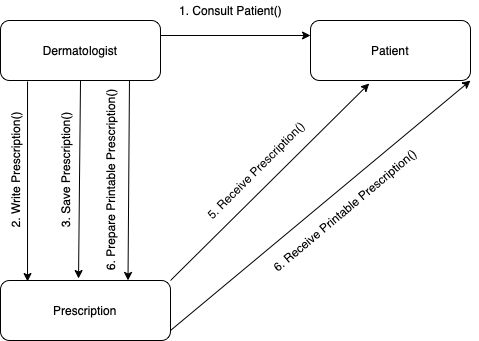

The diagram above was exported from draw.io. Its source (the exported page's mxGraphModel, read from the mxfile embedded in the PNG):
<mxGraphModel dx="946" dy="645" grid="1" gridSize="10" guides="1" tooltips="1" connect="1" arrows="1" fold="1" page="1" pageScale="1" pageWidth="827" pageHeight="1169" math="0" shadow="0">
  <root>
    <mxCell id="0" />
    <mxCell id="1" parent="0" />
    <mxCell id="GmfI11WTLlUSnnXX6vW--4" style="edgeStyle=orthogonalEdgeStyle;rounded=0;orthogonalLoop=1;jettySize=auto;html=1;exitX=1;exitY=0.25;exitDx=0;exitDy=0;entryX=0;entryY=0.25;entryDx=0;entryDy=0;" edge="1" parent="1" source="GmfI11WTLlUSnnXX6vW--1" target="GmfI11WTLlUSnnXX6vW--3">
      <mxGeometry relative="1" as="geometry" />
    </mxCell>
    <mxCell id="GmfI11WTLlUSnnXX6vW--11" style="edgeStyle=none;rounded=0;orthogonalLoop=1;jettySize=auto;html=1;exitX=0.169;exitY=1.017;exitDx=0;exitDy=0;entryX=0.159;entryY=0.017;entryDx=0;entryDy=0;exitPerimeter=0;entryPerimeter=0;" edge="1" parent="1" source="GmfI11WTLlUSnnXX6vW--1" target="GmfI11WTLlUSnnXX6vW--2">
      <mxGeometry relative="1" as="geometry">
        <mxPoint x="110" y="320" as="targetPoint" />
      </mxGeometry>
    </mxCell>
    <mxCell id="GmfI11WTLlUSnnXX6vW--12" style="edgeStyle=none;rounded=0;orthogonalLoop=1;jettySize=auto;html=1;exitX=0.5;exitY=1;exitDx=0;exitDy=0;entryX=0.459;entryY=-0.033;entryDx=0;entryDy=0;entryPerimeter=0;" edge="1" parent="1" source="GmfI11WTLlUSnnXX6vW--1" target="GmfI11WTLlUSnnXX6vW--2">
      <mxGeometry relative="1" as="geometry" />
    </mxCell>
    <mxCell id="GmfI11WTLlUSnnXX6vW--13" style="edgeStyle=none;rounded=0;orthogonalLoop=1;jettySize=auto;html=1;exitX=0.806;exitY=1;exitDx=0;exitDy=0;entryX=0.75;entryY=0;entryDx=0;entryDy=0;exitPerimeter=0;" edge="1" parent="1" source="GmfI11WTLlUSnnXX6vW--1" target="GmfI11WTLlUSnnXX6vW--2">
      <mxGeometry relative="1" as="geometry" />
    </mxCell>
    <mxCell id="GmfI11WTLlUSnnXX6vW--1" value="Dermatologist" style="rounded=1;whiteSpace=wrap;html=1;" vertex="1" parent="1">
      <mxGeometry x="70" y="110" width="160" height="60" as="geometry" />
    </mxCell>
    <mxCell id="GmfI11WTLlUSnnXX6vW--10" style="rounded=0;orthogonalLoop=1;jettySize=auto;html=1;exitX=1;exitY=0;exitDx=0;exitDy=0;entryX=0.367;entryY=1.05;entryDx=0;entryDy=0;entryPerimeter=0;" edge="1" parent="1" source="GmfI11WTLlUSnnXX6vW--2" target="GmfI11WTLlUSnnXX6vW--3">
      <mxGeometry relative="1" as="geometry" />
    </mxCell>
    <mxCell id="GmfI11WTLlUSnnXX6vW--16" style="edgeStyle=none;rounded=0;orthogonalLoop=1;jettySize=auto;html=1;entryX=1;entryY=1;entryDx=0;entryDy=0;" edge="1" parent="1" target="GmfI11WTLlUSnnXX6vW--3">
      <mxGeometry relative="1" as="geometry">
        <mxPoint x="240" y="420" as="sourcePoint" />
      </mxGeometry>
    </mxCell>
    <mxCell id="GmfI11WTLlUSnnXX6vW--2" value="Prescription" style="rounded=1;whiteSpace=wrap;html=1;" vertex="1" parent="1">
      <mxGeometry x="70" y="370" width="170" height="60" as="geometry" />
    </mxCell>
    <mxCell id="GmfI11WTLlUSnnXX6vW--3" value="Patient" style="rounded=1;whiteSpace=wrap;html=1;" vertex="1" parent="1">
      <mxGeometry x="380" y="110" width="160" height="60" as="geometry" />
    </mxCell>
    <mxCell id="GmfI11WTLlUSnnXX6vW--5" value="1. Consult Patient()" style="text;html=1;align=center;verticalAlign=middle;resizable=0;points=[];autosize=1;strokeColor=none;fillColor=none;" vertex="1" parent="1">
      <mxGeometry x="240" y="90" width="120" height="20" as="geometry" />
    </mxCell>
    <mxCell id="GmfI11WTLlUSnnXX6vW--7" value="2. Write Prescription()" style="text;html=1;align=center;verticalAlign=middle;resizable=0;points=[];autosize=1;strokeColor=none;fillColor=none;rotation=270;" vertex="1" parent="1">
      <mxGeometry x="20" y="250" width="130" height="20" as="geometry" />
    </mxCell>
    <mxCell id="GmfI11WTLlUSnnXX6vW--9" value="3. Save Prescription()" style="text;html=1;align=center;verticalAlign=middle;resizable=0;points=[];autosize=1;strokeColor=none;fillColor=none;rotation=270;" vertex="1" parent="1">
      <mxGeometry x="70" y="250" width="130" height="20" as="geometry" />
    </mxCell>
    <mxCell id="GmfI11WTLlUSnnXX6vW--14" value="5. Receive Prescription()" style="text;html=1;align=center;verticalAlign=middle;resizable=0;points=[];autosize=1;strokeColor=none;fillColor=none;rotation=-45;" vertex="1" parent="1">
      <mxGeometry x="250" y="250" width="150" height="20" as="geometry" />
    </mxCell>
    <mxCell id="GmfI11WTLlUSnnXX6vW--15" value="6. Prepare Printable Prescription()" style="text;html=1;align=center;verticalAlign=middle;resizable=0;points=[];autosize=1;strokeColor=none;fillColor=none;rotation=270;" vertex="1" parent="1">
      <mxGeometry x="80" y="260" width="200" height="20" as="geometry" />
    </mxCell>
    <mxCell id="GmfI11WTLlUSnnXX6vW--17" value="6. Receive Printable Prescription()" style="text;html=1;align=center;verticalAlign=middle;resizable=0;points=[];autosize=1;strokeColor=none;fillColor=none;rotation=-40;" vertex="1" parent="1">
      <mxGeometry x="314" y="290" width="200" height="20" as="geometry" />
    </mxCell>
  </root>
</mxGraphModel>